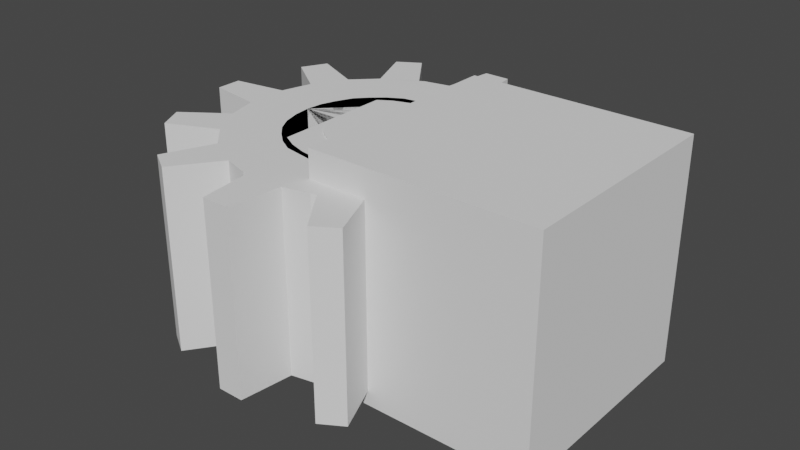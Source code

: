 # Source: gear_for_n20_motor.blend  (saved by Blender 2.81.16; exported with 4.5.12 LTS)
import bpy
from mathutils import Matrix  # noqa: F401  (used for matrix-valued properties, if any)

bpy.ops.wm.read_factory_settings(use_empty=True)
scene = bpy.context.scene
scene.name = 'Scene'

# ---- collections
col_collection = bpy.data.collections.new('Collection'); scene.collection.children.link(col_collection)

# ---- world
world_world = bpy.data.worlds.new('World'); scene.world = world_world
world_world.use_nodes = True; world_world.node_tree.nodes.clear()
_N = world_world.node_tree.nodes; _L = world_world.node_tree.links
n0 = _N.new('ShaderNodeOutputWorld'); n0.name = 'World Output'; n0.location = (300, 300)
n1 = _N.new('ShaderNodeBackground'); n1.name = 'Background'; n1.location = (10, 300)
n1.inputs[0].default_value = (0.05088, 0.05088, 0.05088, 1.0)
_L.new(n1.outputs[0], n0.inputs[0])
n0.is_active_output = True
world_world.color = (0.05088, 0.05088, 0.05088)
world_world.use_sun_shadow = False
world_world.sun_shadow_jitter_overblur = 0.0

# ---- meshes
me_motor_gear_v2 = bpy.data.meshes.new('Motor-Gear-V2')
me_motor_gear_v2.from_pydata([(69.62, 164.9, -1.894), (69.62, 164.9, -8.394), (68.86, 166.7, -1.894), (68.86, 166.7, -8.394), (59.69, 173.5, -1.894), (59.69, 173.5, -8.394), (61.23, 172.4, -1.894), (61.23, 172.4, -8.394), (64.6, 168.1, -8.394), (64.06, 168.4, -8.394), (64.06, 168.4, -1.894), (65.84, 167.8, -1.894), (65.84, 167.8, -8.394), (65.21, 167.9, -8.394), (67.08, 168.1, -1.894), (67.08, 168.1, -8.394), (66.48, 167.9, -8.394), (67.56, 168.4, -1.894), (67.56, 168.4, -8.394), (66.48, 167.9, -1.894), (64.6, 168.1, -1.894), (65.21, 167.9, -1.894), (70.69, 171.3, -1.894), (70.69, 171.3, -8.394), (70.45, 172.2, -8.394), (70.39, 172.4, -8.394), (70.39, 172.4, -1.894), (70.45, 172.2, -1.894), (62.0, 164.9, -1.894), (62.0, 164.9, -8.394), (62.82, 164.4, -8.394), (62.82, 164.4, -1.894), (63.98, 166.0, -1.894), (63.98, 166.0, -8.394), (64.94, 165.7, -8.394), (65.11, 165.7, -8.394), (65.11, 165.7, -1.894), (64.94, 165.7, -1.894), (62.0, 176.2, -1.894), (62.0, 176.2, -8.394), (62.76, 174.4, -1.894), (62.76, 174.4, -8.394), (71.93, 167.6, -1.894), (71.93, 167.6, -8.394), (70.39, 168.7, -1.894), (70.39, 168.7, -8.394), (71.46, 166.7, -1.894), (71.46, 166.7, -8.394), (61.93, 173.6, -1.894), (61.93, 173.6, -8.394), (60.16, 174.4, -1.894), (60.16, 174.4, -8.394), (69.58, 167.4, -8.394), (69.69, 167.5, -8.394), (69.69, 167.5, -1.894), (69.58, 167.4, -1.894), (63.98, 175.1, -1.894), (63.98, 175.1, -8.394), (62.82, 176.7, -1.894), (62.82, 176.7, -8.394), (62.76, 166.7, -1.894), (62.76, 166.7, -8.394), (65.34, 163.8, -1.894), (65.34, 163.8, -8.394), (66.28, 163.8, -8.394), (66.28, 163.8, -1.894), (61.93, 167.5, -1.894), (61.93, 167.5, -8.394), (62.62, 166.8, -8.394), (62.62, 166.8, -1.894), (60.95, 171.4, -8.394), (60.93, 171.3, -8.394), (60.93, 171.3, -1.894), (60.95, 171.4, -1.894), (68.8, 164.4, -1.894), (68.8, 164.4, -8.394), (67.64, 166.0, -1.894), (67.64, 166.0, -8.394), (66.28, 177.3, -1.894), (66.28, 177.3, -8.394), (65.34, 177.3, -8.394), (65.34, 177.3, -1.894), (72.61, 171.0, -1.894), (72.61, 171.0, -8.394), (59.69, 167.6, -1.894), (59.69, 167.6, -8.394), (60.16, 166.7, -8.394), (60.16, 166.7, -1.894), (65.11, 175.4, -1.894), (65.11, 175.4, -8.394), (64.14, 175.2, -8.394), (64.14, 175.2, -1.894), (69.69, 173.6, -1.894), (69.69, 173.6, -8.394), (69.0, 174.3, -8.394), (68.86, 174.4, -8.394), (68.86, 174.4, -1.894), (69.0, 174.3, -1.894), (71.93, 173.5, -1.894), (71.93, 173.5, -8.394), (61.23, 168.7, -1.894), (61.23, 168.7, -8.394), (61.17, 168.9, -1.894), (60.93, 169.8, -1.894), (66.52, 165.7, -1.894), (67.48, 165.9, -1.894), (64.06, 172.7, -1.894), (59.01, 170.1, -1.894), (64.54, 173.0, -1.894), (59.01, 171.0, -1.894), (67.56, 172.7, -1.894), (70.67, 169.7, -1.894), (70.69, 169.8, -1.894), (72.61, 170.1, -1.894), (67.02, 173.0, -1.894), (66.42, 173.2, -1.894), (65.78, 173.3, -1.894), (65.14, 173.2, -1.894), (69.62, 176.2, -1.894), (67.64, 175.1, -1.894), (66.69, 175.4, -1.894), (66.52, 175.4, -1.894), (62.04, 173.7, -1.894), (68.8, 176.7, -1.894), (71.46, 174.4, -1.894), (60.93, 169.8, -8.394), (61.17, 168.9, -8.394), (66.52, 165.7, -8.394), (71.46, 174.4, -8.394), (59.01, 170.1, -8.394), (69.62, 176.2, -8.394), (67.64, 175.1, -8.394), (66.69, 175.4, -8.394), (66.52, 175.4, -8.394), (64.06, 172.7, -8.394), (59.01, 171.0, -8.394), (62.04, 173.7, -8.394), (67.48, 165.9, -8.394), (67.56, 172.7, -8.394), (64.54, 173.0, -8.394), (65.14, 173.2, -8.394), (65.78, 173.3, -8.394), (66.42, 173.2, -8.394), (67.02, 173.0, -8.394), (70.67, 169.7, -8.394), (70.69, 169.8, -8.394), (72.61, 170.1, -8.394), (68.8, 176.7, -8.394), (65.82, 173.6, -8.394), (65.82, 173.6, -1.894), (66.41, 173.5, -8.394), (66.41, 173.5, -1.894), (66.97, 173.4, -8.394), (66.97, 173.4, -1.894), (67.49, 173.1, -8.394), (67.49, 173.1, -1.894), (67.94, 172.7, -8.394), (67.94, 172.7, -1.894), (68.32, 172.3, -8.394), (68.32, 172.3, -1.894), (68.6, 171.7, -8.394), (68.6, 171.7, -1.894), (68.77, 171.2, -8.394), (68.77, 171.2, -1.894), (68.82, 170.6, -8.394), (68.82, 170.6, -1.894), (68.77, 170.0, -8.394), (68.77, 170.0, -1.894), (68.6, 169.4, -8.394), (68.6, 169.4, -1.894), (68.32, 168.9, -8.394), (68.32, 168.9, -1.894), (67.94, 168.5, -8.394), (67.94, 168.5, -1.894), (67.49, 168.1, -8.394), (67.49, 168.1, -1.894), (66.97, 167.8, -8.394), (66.97, 167.8, -1.894), (66.41, 167.7, -8.394), (66.41, 167.7, -1.894), (65.82, 167.6, -8.394), (65.82, 167.6, -1.894), (65.24, 167.7, -8.394), (65.24, 167.7, -1.894), (64.68, 167.8, -8.394), (64.68, 167.8, -1.894), (64.16, 168.1, -8.394), (64.16, 168.1, -1.894), (63.7, 168.5, -8.394), (63.7, 168.5, -1.894), (63.33, 168.9, -8.394), (63.33, 168.9, -1.894), (63.05, 169.4, -8.394), (63.05, 169.4, -1.894), (62.88, 170.0, -8.394), (62.88, 170.0, -1.894), (62.82, 170.6, -8.394), (62.82, 170.6, -1.894), (62.88, 171.2, -8.394), (62.88, 171.2, -1.894), (63.05, 171.7, -8.394), (63.05, 171.7, -1.894), (63.33, 172.3, -8.394), (63.33, 172.3, -1.894), (63.7, 172.7, -8.394), (63.7, 172.7, -1.894), (64.16, 173.1, -8.394), (64.16, 173.1, -1.894), (64.68, 173.4, -8.394), (64.68, 173.4, -1.894), (65.24, 173.5, -8.394), (65.24, 173.5, -1.894)], [], [(0, 1, 2), (1, 3, 2), (4, 5, 6), (6, 5, 7), (8, 9, 10), (11, 12, 13), (14, 15, 16), (15, 17, 18), (12, 11, 19), (8, 20, 21), (20, 8, 10), (17, 15, 14), (21, 13, 8), (16, 19, 14), (21, 11, 13), (19, 16, 12), (22, 23, 24), (25, 26, 24), (22, 24, 27), (26, 27, 24), (28, 29, 30), (31, 28, 30), (32, 33, 34), (35, 36, 34), (32, 34, 37), (36, 37, 34), (38, 39, 40), (39, 41, 40), (42, 43, 44), (44, 43, 45), (46, 47, 43), (42, 46, 43), (48, 49, 50), (49, 51, 50), (2, 3, 52), (53, 54, 52), (2, 52, 55), (54, 55, 52), (56, 57, 58), (58, 57, 59), (60, 61, 28), (61, 29, 28), (62, 63, 64), (65, 62, 64), (66, 67, 68), (61, 60, 68), (66, 68, 69), (60, 69, 68), (6, 7, 70), (71, 72, 70), (6, 70, 73), (72, 73, 70), (74, 75, 1), (0, 74, 1), (76, 77, 74), (74, 77, 75), (78, 79, 80), (81, 78, 80), (82, 83, 22), (83, 23, 22), (84, 85, 86), (87, 84, 86), (36, 35, 62), (62, 35, 63), (88, 89, 90), (57, 56, 90), (88, 90, 91), (56, 91, 90), (92, 93, 94), (95, 96, 94), (92, 94, 97), (96, 97, 94), (87, 86, 66), (86, 67, 66), (58, 59, 39), (38, 58, 39), (31, 30, 32), (32, 30, 33), (54, 53, 46), (53, 47, 46), (50, 51, 5), (4, 50, 5), (26, 25, 98), (98, 25, 99), (100, 101, 84), (101, 85, 84), (84, 87, 100), (87, 66, 100), (66, 69, 100), (100, 69, 102), (69, 60, 102), (102, 60, 103), (28, 31, 60), (31, 32, 60), (32, 37, 60), (60, 37, 103), (37, 36, 103), (62, 65, 36), (65, 104, 36), (36, 104, 103), (104, 105, 103), (105, 76, 103), (74, 0, 76), (76, 0, 103), (0, 20, 103), (20, 10, 103), (10, 106, 103), (103, 106, 107), (106, 108, 107), (107, 72, 109), (107, 108, 72), (20, 0, 21), (21, 0, 11), (0, 2, 11), (11, 2, 19), (2, 55, 19), (19, 55, 14), (55, 54, 14), (14, 54, 17), (54, 46, 17), (17, 46, 110), (46, 44, 110), (44, 111, 110), (111, 112, 110), (112, 113, 110), (113, 22, 110), (110, 22, 114), (22, 27, 114), (114, 27, 115), (27, 26, 115), (26, 98, 115), (98, 92, 115), (115, 92, 116), (92, 97, 116), (116, 97, 117), (97, 96, 117), (96, 118, 117), (118, 119, 117), (117, 119, 108), (119, 120, 108), (108, 120, 72), (120, 121, 72), (72, 121, 73), (121, 88, 73), (73, 88, 6), (88, 91, 6), (6, 48, 4), (48, 50, 4), (48, 6, 122), (122, 6, 40), (6, 91, 40), (40, 56, 38), (56, 58, 38), (88, 121, 81), (81, 121, 78), (119, 118, 123), (92, 98, 124), (22, 113, 82), (56, 40, 91), (44, 46, 42), (103, 125, 126), (101, 100, 126), (103, 126, 102), (100, 102, 126), (65, 64, 104), (64, 127, 104), (98, 99, 128), (124, 98, 128), (107, 129, 103), (103, 129, 125), (81, 80, 88), (80, 89, 88), (124, 128, 92), (92, 128, 93), (96, 95, 118), (95, 130, 118), (119, 131, 132), (133, 121, 132), (119, 132, 120), (121, 120, 132), (134, 106, 9), (9, 106, 10), (121, 133, 78), (133, 79, 78), (86, 85, 67), (85, 101, 67), (101, 126, 67), (67, 126, 68), (126, 125, 68), (68, 125, 61), (129, 135, 125), (135, 71, 125), (71, 70, 125), (125, 70, 61), (70, 7, 61), (5, 51, 7), (51, 49, 7), (7, 49, 61), (49, 136, 61), (136, 41, 61), (39, 59, 41), (41, 59, 61), (59, 57, 61), (57, 90, 61), (90, 134, 61), (134, 9, 61), (9, 8, 61), (61, 8, 29), (8, 13, 29), (29, 13, 30), (13, 33, 30), (33, 13, 34), (34, 13, 35), (13, 12, 35), (35, 12, 63), (12, 16, 63), (63, 16, 64), (16, 127, 64), (127, 16, 137), (137, 16, 77), (16, 15, 77), (77, 15, 75), (15, 18, 75), (75, 18, 1), (18, 3, 1), (3, 18, 52), (52, 18, 53), (18, 138, 53), (53, 138, 47), (134, 90, 139), (139, 90, 140), (90, 89, 140), (140, 89, 141), (89, 80, 141), (141, 80, 142), (80, 79, 142), (142, 133, 143), (133, 132, 143), (143, 132, 138), (132, 131, 138), (138, 45, 47), (45, 43, 47), (45, 138, 144), (144, 138, 145), (138, 131, 145), (145, 23, 146), (23, 83, 146), (23, 145, 24), (24, 145, 25), (145, 131, 25), (25, 93, 99), (93, 128, 99), (93, 25, 94), (94, 25, 95), (25, 131, 95), (95, 131, 130), (131, 147, 130), (133, 142, 79), (40, 41, 136), (49, 48, 136), (40, 136, 122), (48, 122, 136), (104, 127, 137), (77, 76, 137), (104, 137, 105), (76, 105, 137), (112, 145, 113), (113, 145, 146), (109, 135, 129), (107, 109, 129), (72, 71, 109), (71, 135, 109), (143, 138, 110), (116, 141, 142), (108, 139, 140), (108, 106, 134), (141, 116, 117), (143, 114, 115), (114, 143, 110), (134, 139, 108), (115, 142, 143), (140, 117, 108), (115, 116, 142), (117, 140, 141), (118, 130, 147), (123, 118, 147), (44, 45, 144), (145, 112, 144), (44, 144, 111), (112, 111, 144), (123, 147, 119), (119, 147, 131), (18, 17, 138), (17, 110, 138), (113, 146, 83), (82, 113, 83), (148, 149, 151, 150), (150, 151, 153, 152), (152, 153, 155, 154), (154, 155, 157, 156), (156, 157, 159, 158), (158, 159, 161, 160), (160, 161, 163, 162), (162, 163, 165, 164), (164, 165, 167, 166), (166, 167, 169, 168), (168, 169, 171, 170), (170, 171, 173, 172), (172, 173, 175, 174), (174, 175, 177, 176), (176, 177, 179, 178), (178, 179, 181, 180), (180, 181, 183, 182), (182, 183, 185, 184), (184, 185, 187, 186), (186, 187, 189, 188), (188, 189, 191, 190), (190, 191, 193, 192), (192, 193, 195, 194), (194, 195, 197, 196), (196, 197, 199, 198), (198, 199, 201, 200), (200, 201, 203, 202), (202, 203, 205, 204), (204, 205, 207, 206), (206, 207, 209, 208), (151, 149, 211, 209, 207, 205, 203, 201, 199, 197, 195, 193, 191, 189, 187, 185, 183, 181, 179, 177, 175, 173, 171, 169, 167, 165, 163, 161, 159, 157, 155, 153), (208, 209, 211, 210), (210, 211, 149, 148), (148, 150, 152, 154, 156, 158, 160, 162, 164, 166, 168, 170, 172, 174, 176, 178, 180, 182, 184, 186, 188, 190, 192, 194, 196, 198, 200, 202, 204, 206, 208, 210)])
_uv = me_motor_gear_v2.uv_layers.new(name='UVMap')
_uv.uv.foreach_set('vector', [0.0, 0.0, 0.0, 0.0, 0.0, 0.0, 0.0, 0.0, 0.0, 0.0, 0.0, 0.0, 0.0, 0.0, 0.0, 0.0, 0.0, 0.0, 0.0, 0.0, 0.0, 0.0, 0.0, 0.0, 0.0, 0.0, 0.0, 0.0, 0.0, 0.0, 0.0, 0.0, 0.0, 0.0, 0.0, 0.0, 0.0, 0.0, 0.0, 0.0, 0.0, 0.0, 0.0, 0.0, 0.0, 0.0, 0.0, 0.0, 0.0, 0.0, 0.0, 0.0, 0.0, 0.0, 0.0, 0.0, 0.0, 0.0, 0.0, 0.0, 0.0, 0.0, 0.0, 0.0, 0.0, 0.0, 0.0, 0.0, 0.0, 0.0, 0.0, 0.0, 0.0, 0.0, 0.0, 0.0, 0.0, 0.0, 0.0, 0.0, 0.0, 0.0, 0.0, 0.0, 0.0, 0.0, 0.0, 0.0, 0.0, 0.0, 0.0, 0.0, 0.0, 0.0, 0.0, 0.0, 0.0, 0.0, 0.0, 0.0, 0.0, 0.0, 0.0, 0.0, 0.0, 0.0, 0.0, 0.0, 0.0, 0.0, 0.0, 0.0, 0.0, 0.0, 0.0, 0.0, 0.0, 0.0, 0.0, 0.0, 0.0, 0.0, 0.0, 0.0, 0.0, 0.0, 0.0, 0.0, 0.0, 0.0, 0.0, 0.0, 0.0, 0.0, 0.0, 0.0, 0.0, 0.0, 0.0, 0.0, 0.0, 0.0, 0.0, 0.0, 0.0, 0.0, 0.0, 0.0, 0.0, 0.0, 0.0, 0.0, 0.0, 0.0, 0.0, 0.0, 0.0, 0.0, 0.0, 0.0, 0.0, 0.0, 0.0, 0.0, 0.0, 0.0, 0.0, 0.0, 0.0, 0.0, 0.0, 0.0, 0.0, 0.0, 0.0, 0.0, 0.0, 0.0, 0.0, 0.0, 0.0, 0.0, 0.0, 0.0, 0.0, 0.0, 0.0, 0.0, 0.0, 0.0, 0.0, 0.0, 0.0, 0.0, 0.0, 0.0, 0.0, 0.0, 0.0, 0.0, 0.0, 0.0, 0.0, 0.0, 0.0, 0.0, 0.0, 0.0, 0.0, 0.0, 0.0, 0.0, 0.0, 0.0, 0.0, 0.0, 0.0, 0.0, 0.0, 0.0, 0.0, 0.0, 0.0, 0.0, 0.0, 0.0, 0.0, 0.0, 0.0, 0.0, 0.0, 0.0, 0.0, 0.0, 0.0, 0.0, 0.0, 0.0, 0.0, 0.0, 0.0, 0.0, 0.0, 0.0, 0.0, 0.0, 0.0, 0.0, 0.0, 0.0, 0.0, 0.0, 0.0, 0.0, 0.0, 0.0, 0.0, 0.0, 0.0, 0.0, 0.0, 0.0, 0.0, 0.0, 0.0, 0.0, 0.0, 0.0, 0.0, 0.0, 0.0, 0.0, 0.0, 0.0, 0.0, 0.0, 0.0, 0.0, 0.0, 0.0, 0.0, 0.0, 0.0, 0.0, 0.0, 0.0, 0.0, 0.0, 0.0, 0.0, 0.0, 0.0, 0.0, 0.0, 0.0, 0.0, 0.0, 0.0, 0.0, 0.0, 0.0, 0.0, 0.0, 0.0, 0.0, 0.0, 0.0, 0.0, 0.0, 0.0, 0.0, 0.0, 0.0, 0.0, 0.0, 0.0, 0.0, 0.0, 0.0, 0.0, 0.0, 0.0, 0.0, 0.0, 0.0, 0.0, 0.0, 0.0, 0.0, 0.0, 0.0, 0.0, 0.0, 0.0, 0.0, 0.0, 0.0, 0.0, 0.0, 0.0, 0.0, 0.0, 0.0, 0.0, 0.0, 0.0, 0.0, 0.0, 0.0, 0.0, 0.0, 0.0, 0.0, 0.0, 0.0, 0.0, 0.0, 0.0, 0.0, 0.0, 0.0, 0.0, 0.0, 0.0, 0.0, 0.0, 0.0, 0.0, 0.0, 0.0, 0.0, 0.0, 0.0, 0.0, 0.0, 0.0, 0.0, 0.0, 0.0, 0.0, 0.0, 0.0, 0.0, 0.0, 0.0, 0.0, 0.0, 0.0, 0.0, 0.0, 0.0, 0.0, 0.0, 0.0, 0.0, 0.0, 0.0, 0.0, 0.0, 0.0, 0.0, 0.0, 0.0, 0.0, 0.0, 0.0, 0.0, 0.0, 0.0, 0.0, 0.0, 0.0, 0.0, 0.0, 0.0, 0.0, 0.0, 0.0, 0.0, 0.0, 0.0, 0.0, 0.0, 0.0, 0.0, 0.0, 0.0, 0.0, 0.0, 0.0, 0.0, 0.0, 0.0, 0.0, 0.0, 0.0, 0.0, 0.0, 0.0, 0.0, 0.0, 0.0, 0.0, 0.0, 0.0, 0.0, 0.0, 0.0, 0.0, 0.0, 0.0, 0.0, 0.0, 0.0, 0.0, 0.0, 0.0, 0.0, 0.0, 0.0, 0.0, 0.0, 0.0, 0.0, 0.0, 0.0, 0.0, 0.0, 0.0, 0.0, 0.0, 0.0, 0.0, 0.0, 0.0, 0.0, 0.0, 0.0, 0.0, 0.0, 0.0, 0.0, 0.0, 0.0, 0.0, 0.0, 0.0, 0.0, 0.0, 0.0, 0.0, 0.0, 0.0, 0.0, 0.0, 0.0, 0.0, 0.0, 0.0, 0.0, 0.0, 0.0, 0.0, 0.0, 0.0, 0.0, 0.0, 0.0, 0.0, 0.0, 0.0, 0.0, 0.0, 0.0, 0.0, 0.0, 0.0, 0.0, 0.0, 0.0, 0.0, 0.0, 0.0, 0.0, 0.0, 0.0, 0.0, 0.0, 0.0, 0.0, 0.0, 0.0, 0.0, 0.0, 0.0, 0.0, 0.0, 0.0, 0.0, 0.0, 0.0, 0.0, 0.0, 0.0, 0.0, 0.0, 0.0, 0.0, 0.0, 0.0, 0.0, 0.0, 0.0, 0.0, 0.0, 0.0, 0.0, 0.0, 0.0, 0.0, 0.0, 0.0, 0.0, 0.0, 0.0, 0.0, 0.0, 0.0, 0.0, 0.0, 0.0, 0.0, 0.0, 0.0, 0.0, 0.0, 0.0, 0.0, 0.0, 0.0, 0.0, 0.0, 0.0, 0.0, 0.0, 0.0, 0.0, 0.0, 0.0, 0.0, 0.0, 0.0, 0.0, 0.0, 0.0, 0.0, 0.0, 0.0, 0.0, 0.0, 0.0, 0.0, 0.0, 0.0, 0.0, 0.0, 0.0, 0.0, 0.0, 0.0, 0.0, 0.0, 0.0, 0.0, 0.0, 0.0, 0.0, 0.0, 0.0, 0.0, 0.0, 0.0, 0.0, 0.0, 0.0, 0.0, 0.0, 0.0, 0.0, 0.0, 0.0, 0.0, 0.0, 0.0, 0.0, 0.0, 0.0, 0.0, 0.0, 0.0, 0.0, 0.0, 0.0, 0.0, 0.0, 0.0, 0.0, 0.0, 0.0, 0.0, 0.0, 0.0, 0.0, 0.0, 0.0, 0.0, 0.0, 0.0, 0.0, 0.0, 0.0, 0.0, 0.0, 0.0, 0.0, 0.0, 0.0, 0.0, 0.0, 0.0, 0.0, 0.0, 0.0, 0.0, 0.0, 0.0, 0.0, 0.0, 0.0, 0.0, 0.0, 0.0, 0.0, 0.0, 0.0, 0.0, 0.0, 0.0, 0.0, 0.0, 0.0, 0.0, 0.0, 0.0, 0.0, 0.0, 0.0, 0.0, 0.0, 0.0, 0.0, 0.0, 0.0, 0.0, 0.0, 0.0, 0.0, 0.0, 0.0, 0.0, 0.0, 0.0, 0.0, 0.0, 0.0, 0.0, 0.0, 0.0, 0.0, 0.0, 0.0, 0.0, 0.0, 0.0, 0.0, 0.0, 0.0, 0.0, 0.0, 0.0, 0.0, 0.0, 0.0, 0.0, 0.0, 0.0, 0.0, 0.0, 0.0, 0.0, 0.0, 0.0, 0.0, 0.0, 0.0, 0.0, 0.0, 0.0, 0.0, 0.0, 0.0, 0.0, 0.0, 0.0, 0.0, 0.0, 0.0, 0.0, 0.0, 0.0, 0.0, 0.0, 0.0, 0.0, 0.0, 0.0, 0.0, 0.0, 0.0, 0.0, 0.0, 0.0, 0.0, 0.0, 0.0, 0.0, 0.0, 0.0, 0.0, 0.0, 0.0, 0.0, 0.0, 0.0, 0.0, 0.0, 0.0, 0.0, 0.0, 0.0, 0.0, 0.0, 0.0, 0.0, 0.0, 0.0, 0.0, 0.0, 0.0, 0.0, 0.0, 0.0, 0.0, 0.0, 0.0, 0.0, 0.0, 0.0, 0.0, 0.0, 0.0, 0.0, 0.0, 0.0, 0.0, 0.0, 0.0, 0.0, 0.0, 0.0, 0.0, 0.0, 0.0, 0.0, 0.0, 0.0, 0.0, 0.0, 0.0, 0.0, 0.0, 0.0, 0.0, 0.0, 0.0, 0.0, 0.0, 0.0, 0.0, 0.0, 0.0, 0.0, 0.0, 0.0, 0.0, 0.0, 0.0, 0.0, 0.0, 0.0, 0.0, 0.0, 0.0, 0.0, 0.0, 0.0, 0.0, 0.0, 0.0, 0.0, 0.0, 0.0, 0.0, 0.0, 0.0, 0.0, 0.0, 0.0, 0.0, 0.0, 0.0, 0.0, 0.0, 0.0, 0.0, 0.0, 0.0, 0.0, 0.0, 0.0, 0.0, 0.0, 0.0, 0.0, 0.0, 0.0, 0.0, 0.0, 0.0, 0.0, 0.0, 0.0, 0.0, 0.0, 0.0, 0.0, 0.0, 0.0, 0.0, 0.0, 0.0, 0.0, 0.0, 0.0, 0.0, 0.0, 0.0, 0.0, 0.0, 0.0, 0.0, 0.0, 0.0, 0.0, 0.0, 0.0, 0.0, 0.0, 0.0, 0.0, 0.0, 0.0, 0.0, 0.0, 0.0, 0.0, 0.0, 0.0, 0.0, 0.0, 0.0, 0.0, 0.0, 0.0, 0.0, 0.0, 0.0, 0.0, 0.0, 0.0, 0.0, 0.0, 0.0, 0.0, 0.0, 0.0, 0.0, 0.0, 0.0, 0.0, 0.0, 0.0, 0.0, 0.0, 0.0, 0.0, 0.0, 0.0, 0.0, 0.0, 0.0, 0.0, 0.0, 0.0, 0.0, 0.0, 0.0, 0.0, 0.0, 0.0, 0.0, 0.0, 0.0, 0.0, 0.0, 0.0, 0.0, 0.0, 0.0, 0.0, 0.0, 0.0, 0.0, 0.0, 0.0, 0.0, 0.0, 0.0, 0.0, 0.0, 0.0, 0.0, 0.0, 0.0, 0.0, 0.0, 0.0, 0.0, 0.0, 0.0, 0.0, 0.0, 0.0, 0.0, 0.0, 0.0, 0.0, 0.0, 0.0, 0.0, 0.0, 0.0, 0.0, 0.0, 0.0, 0.0, 0.0, 0.0, 0.0, 0.0, 0.0, 0.0, 0.0, 0.0, 0.0, 0.0, 0.0, 0.0, 0.0, 0.0, 0.0, 0.0, 0.0, 0.0, 0.0, 0.0, 0.0, 0.0, 0.0, 0.0, 0.0, 0.0, 0.0, 0.0, 0.0, 0.0, 0.0, 0.0, 0.0, 0.0, 0.0, 0.0, 0.0, 0.0, 0.0, 0.0, 0.0, 0.0, 0.0, 0.0, 0.0, 0.0, 0.0, 0.0, 0.0, 0.0, 0.0, 0.0, 0.0, 0.0, 0.0, 0.0, 0.0, 0.0, 0.0, 0.0, 0.0, 0.0, 0.0, 0.0, 0.0, 0.0, 0.0, 0.0, 0.0, 0.0, 0.0, 0.0, 0.0, 0.0, 0.0, 0.0, 0.0, 0.0, 0.0, 0.0, 0.0, 0.0, 0.0, 0.0, 0.0, 0.0, 0.0, 0.0, 0.0, 0.0, 0.0, 0.0, 0.0, 0.0, 0.0, 0.0, 0.0, 0.0, 0.0, 0.0, 0.0, 0.0, 0.0, 0.0, 0.0, 0.0, 0.0, 0.0, 0.0, 0.0, 0.0, 0.0, 0.0, 0.0, 0.0, 0.0, 0.0, 0.0, 0.0, 0.0, 0.0, 0.0, 0.0, 0.0, 0.0, 0.0, 0.0, 0.0, 0.0, 0.0, 0.0, 0.0, 0.0, 0.0, 0.0, 0.0, 0.0, 0.0, 0.0, 0.0, 0.0, 0.0, 0.0, 0.0, 0.0, 0.0, 0.0, 0.0, 0.0, 0.0, 0.0, 0.0, 0.0, 0.0, 0.0, 0.0, 0.0, 0.0, 0.0, 0.0, 0.0, 0.0, 0.0, 0.0, 0.0, 0.0, 0.0, 0.0, 0.0, 0.0, 0.0, 0.0, 0.0, 0.0, 0.0, 0.0, 0.0, 0.0, 0.0, 0.0, 0.0, 0.0, 0.0, 0.0, 0.0, 0.0, 0.0, 0.0, 0.0, 0.0, 0.0, 0.0, 0.0, 0.0, 0.0, 0.0, 0.0, 0.0, 0.0, 0.0, 0.0, 0.0, 0.0, 0.0, 0.0, 0.0, 0.0, 0.0, 0.0, 0.0, 0.0, 0.0, 0.0, 0.0, 0.0, 0.0, 0.0, 0.0, 0.0, 0.0, 0.0, 0.0, 0.0, 0.0, 0.0, 0.0, 0.0, 0.0, 0.0, 0.0, 0.0, 0.0, 0.0, 0.0, 0.0, 0.0, 0.0, 0.0, 0.0, 0.0, 0.0, 0.0, 0.0, 0.0, 0.0, 0.0, 0.0, 0.0, 0.0, 0.0, 0.0, 0.0, 0.0, 0.0, 0.0, 0.0, 0.0, 0.0, 0.0, 0.0, 0.0, 0.0, 0.0, 0.0, 0.0, 0.0, 0.0, 0.0, 0.0, 0.0, 0.0, 0.0, 0.0, 0.0, 0.0, 0.0, 0.0, 0.0, 0.0, 0.0, 0.0, 0.0, 0.0, 0.0, 0.0, 0.0, 0.0, 0.0, 0.0, 0.0, 0.0, 0.0, 0.0, 0.0, 0.0, 0.0, 0.0, 0.0, 0.0, 0.0, 0.0, 0.0, 0.0, 0.0, 0.0, 0.0, 0.0, 0.0, 0.0, 0.0, 0.0, 0.0, 0.0, 0.0, 0.0, 0.0, 0.0, 0.0, 0.0, 0.0, 0.0, 0.0, 0.0, 0.0, 0.0, 0.0, 0.0, 0.0, 0.0, 0.0, 0.0, 0.0, 0.0, 0.0, 0.0, 0.0, 0.0, 0.0, 0.0, 0.0, 0.0, 0.0, 0.0, 0.0, 0.0, 0.0, 0.0, 0.0, 0.0, 0.0, 0.0, 0.0, 0.0, 0.0, 0.0, 0.0, 0.0, 0.0, 0.0, 0.0, 0.0, 0.0, 0.0, 0.0, 0.0, 0.0, 0.0, 0.0, 0.0, 0.0, 0.0, 0.0, 0.0, 0.0, 0.0, 0.0, 0.0, 0.0, 0.0, 0.0, 0.0, 0.0, 0.0, 0.0, 0.0, 0.0, 0.0, 0.0, 0.0, 0.0, 0.0, 0.0, 0.0, 0.0, 0.0, 0.0, 0.0, 0.0, 0.0, 0.0, 0.0, 0.0, 0.0, 0.0, 0.0, 0.0, 0.0, 0.0, 0.0, 0.0, 0.0, 0.0, 0.0, 0.0, 0.0, 0.0, 0.0, 0.0, 0.0, 0.0, 0.0, 0.0, 0.0, 0.0, 0.0, 0.0, 0.0, 0.0, 0.0, 0.0, 0.0, 0.0, 0.0, 0.0, 0.0, 0.0, 0.0, 0.0, 0.0, 0.0, 0.0, 0.0, 0.0, 0.0, 0.0, 0.0, 0.0, 0.0, 0.0, 0.0, 0.0, 0.0, 0.0, 0.0, 0.0, 0.0, 0.0, 0.0, 0.0, 0.0, 0.0, 0.0, 0.0, 0.0, 0.0, 0.0, 0.0, 0.0, 0.0, 0.0, 0.0, 0.0, 0.0, 0.0, 0.0, 0.0, 0.0, 0.0, 0.0, 0.0, 0.0, 0.0, 0.0, 0.0, 0.0, 0.0, 0.0, 0.0, 0.0, 0.0, 0.0, 0.0, 0.0, 0.0, 0.0, 0.0, 0.0, 0.0, 0.0, 0.0, 0.0, 0.0, 0.0, 0.0, 0.0, 0.0, 0.0, 0.0, 0.0, 0.0, 0.0, 0.0, 0.0, 0.0, 0.0, 0.0, 0.0, 0.0, 0.0, 0.0, 0.0, 0.0, 0.0, 0.0, 0.0, 0.0, 0.0, 0.0, 0.0, 0.0, 0.0, 0.0, 0.0, 0.0, 0.0, 0.0, 0.0, 0.0, 0.0, 0.0, 0.0, 0.0, 0.0, 0.0, 0.0, 0.0, 0.0, 0.0, 0.0, 0.0, 0.0, 0.0, 0.0, 0.0, 0.0, 0.0, 0.0, 0.0, 0.0, 0.0, 0.0, 0.0, 0.0, 0.0, 0.0, 0.0, 0.0, 0.0, 0.0, 0.0, 0.0, 0.0, 0.0, 0.0, 0.0, 0.0, 0.0, 0.0, 0.0, 0.0, 0.0, 0.0, 0.0, 0.0, 0.0, 0.0, 0.0, 0.0, 0.0, 0.0, 0.0, 0.0, 0.0, 0.0, 0.0, 0.0, 0.0, 0.0, 0.0, 0.0, 0.0, 0.0, 0.0, 0.0, 0.0, 0.0, 0.0, 0.0, 0.0, 0.0, 0.0, 0.0, 0.0, 0.0, 0.0, 0.0, 0.0, 0.0, 0.0, 0.0, 0.0, 0.0, 0.0, 0.0, 0.0, 0.0, 0.0, 0.0, 0.0, 0.0, 0.0, 0.0, 0.0, 0.0, 0.0, 0.0, 0.0, 0.0, 0.0, 0.0, 0.0, 0.0, 0.0, 0.0, 0.0, 0.0, 0.0, 0.0, 0.0, 0.0, 0.0, 0.0, 0.0, 0.0, 0.0, 0.0, 0.0, 0.0, 0.0, 0.0, 0.0, 0.0, 0.0, 0.0, 0.0, 0.0, 0.0, 0.0, 0.0, 0.0, 0.0, 0.0, 0.0, 0.0, 0.0, 0.0, 0.0, 0.0, 0.0, 0.0, 0.0, 0.0, 0.0, 0.0, 0.0, 0.0, 0.0, 0.0, 0.0, 0.0, 0.0, 0.0, 0.0, 0.0, 0.0, 0.0, 0.0, 0.0, 0.0, 0.0, 0.0, 0.0, 0.0, 0.0, 0.0, 0.0, 0.0, 0.0, 0.0, 0.0, 0.0, 0.0, 0.0, 0.0, 0.0, 0.0, 0.0, 0.0, 0.0, 0.0, 0.0, 0.0, 0.0, 0.0, 0.0, 0.0, 0.0, 0.0, 0.0, 0.0, 0.0, 0.0, 0.0, 0.0, 0.0, 0.0, 0.0, 0.0, 0.0, 0.0, 0.0, 0.0, 0.0, 0.0, 0.0, 0.0, 0.0, 0.0, 0.0, 0.0, 0.0, 0.0, 0.0, 0.0, 0.0, 0.0, 0.0, 0.0, 0.0, 0.0, 1.0, 0.5, 1.0, 1.0, 0.9688, 1.0, 0.9688, 0.5, 0.9688, 0.5, 0.9688, 1.0, 0.9375, 1.0, 0.9375, 0.5, 0.9375, 0.5, 0.9375, 1.0, 0.9062, 1.0, 0.9062, 0.5, 0.9062, 0.5, 0.9062, 1.0, 0.875, 1.0, 0.875, 0.5, 0.875, 0.5, 0.875, 1.0, 0.8438, 1.0, 0.8438, 0.5, 0.8438, 0.5, 0.8438, 1.0, 0.8125, 1.0, 0.8125, 0.5, 0.8125, 0.5, 0.8125, 1.0, 0.7812, 1.0, 0.7812, 0.5, 0.7812, 0.5, 0.7812, 1.0, 0.75, 1.0, 0.75, 0.5, 0.75, 0.5, 0.75, 1.0, 0.7188, 1.0, 0.7188, 0.5, 0.7188, 0.5, 0.7188, 1.0, 0.6875, 1.0, 0.6875, 0.5, 0.6875, 0.5, 0.6875, 1.0, 0.6562, 1.0, 0.6562, 0.5, 0.6562, 0.5, 0.6562, 1.0, 0.625, 1.0, 0.625, 0.5, 0.625, 0.5, 0.625, 1.0, 0.5938, 1.0, 0.5938, 0.5, 0.5938, 0.5, 0.5938, 1.0, 0.5625, 1.0, 0.5625, 0.5, 0.5625, 0.5, 0.5625, 1.0, 0.5312, 1.0, 0.5312, 0.5, 0.5312, 0.5, 0.5312, 1.0, 0.5, 1.0, 0.5, 0.5, 0.5, 0.5, 0.5, 1.0, 0.4688, 1.0, 0.4688, 0.5, 0.4688, 0.5, 0.4688, 1.0, 0.4375, 1.0, 0.4375, 0.5, 0.4375, 0.5, 0.4375, 1.0, 0.4062, 1.0, 0.4062, 0.5, 0.4062, 0.5, 0.4062, 1.0, 0.375, 1.0, 0.375, 0.5, 0.375, 0.5, 0.375, 1.0, 0.3438, 1.0, 0.3438, 0.5, 0.3438, 0.5, 0.3438, 1.0, 0.3125, 1.0, 0.3125, 0.5, 0.3125, 0.5, 0.3125, 1.0, 0.2812, 1.0, 0.2812, 0.5, 0.2812, 0.5, 0.2812, 1.0, 0.25, 1.0, 0.25, 0.5, 0.25, 0.5, 0.25, 1.0, 0.2188, 1.0, 0.2188, 0.5, 0.2188, 0.5, 0.2188, 1.0, 0.1875, 1.0, 0.1875, 0.5, 0.1875, 0.5, 0.1875, 1.0, 0.1562, 1.0, 0.1562, 0.5, 0.1562, 0.5, 0.1562, 1.0, 0.125, 1.0, 0.125, 0.5, 0.125, 0.5, 0.125, 1.0, 0.09375, 1.0, 0.09375, 0.5, 0.09375, 0.5, 0.09375, 1.0, 0.0625, 1.0, 0.0625, 0.5, 0.2968, 0.4854, 0.25, 0.49, 0.2032, 0.4854, 0.1582, 0.4717, 0.1167, 0.4496, 0.08029, 0.4197, 0.05045, 0.3833, 0.02827, 0.3418, 0.01461, 0.2968, 0.01, 0.25, 0.01461, 0.2032, 0.02827, 0.1582, 0.05045, 0.1167, 0.08029, 0.08029, 0.1167, 0.05045, 0.1582, 0.02827, 0.2032, 0.01461, 0.25, 0.01, 0.2968, 0.01461, 0.3418, 0.02827, 0.3833, 0.05045, 0.4197, 0.08029, 0.4496, 0.1167, 0.4717, 0.1582, 0.4854, 0.2032, 0.49, 0.25, 0.4854, 0.2968, 0.4717, 0.3418, 0.4496, 0.3833, 0.4197, 0.4197, 0.3833, 0.4496, 0.3418, 0.4717, 0.0625, 0.5, 0.0625, 1.0, 0.03125, 1.0, 0.03125, 0.5, 0.03125, 0.5, 0.03125, 1.0, 0.0, 1.0, 0.0, 0.5, 0.75, 0.49, 0.7968, 0.4854, 0.8418, 0.4717, 0.8833, 0.4496, 0.9197, 0.4197, 0.9496, 0.3833, 0.9717, 0.3418, 0.9854, 0.2968, 0.99, 0.25, 0.9854, 0.2032, 0.9717, 0.1582, 0.9496, 0.1167, 0.9197, 0.08029, 0.8833, 0.05045, 0.8418, 0.02827, 0.7968, 0.01461, 0.75, 0.01, 0.7032, 0.01461, 0.6582, 0.02827, 0.6167, 0.05045, 0.5803, 0.08029, 0.5504, 0.1167, 0.5283, 0.1582, 0.5146, 0.2032, 0.51, 0.25, 0.5146, 0.2968, 0.5283, 0.3418, 0.5504, 0.3833, 0.5803, 0.4197, 0.6167, 0.4496, 0.6582, 0.4717, 0.7032, 0.4854])
me_motor_gear_v2.use_remesh_fix_poles = True
me_motor_gear_v2.use_remesh_preserve_attributes = False
me_motor_gear_v2.use_mirror_vertex_groups = False
me_motor_gear_v2.update()
me_cylinder_001 = bpy.data.meshes.new('Cylinder.001')
me_cylinder_001.from_pydata([(0.0, 1.0, -1.0), (0.0, 1.0, 1.0), (0.1951, 0.9808, -1.0), (0.1951, 0.9808, 1.0), (0.3827, 0.9239, -1.0), (0.3827, 0.9239, 1.0), (0.5556, 0.8315, -1.0), (0.5556, 0.8315, 1.0), (0.7071, 0.7071, -1.0), (0.7071, 0.7071, 1.0), (0.8315, 0.5556, -1.0), (0.8315, 0.5556, 1.0), (0.9239, 0.3827, -1.0), (0.9239, 0.3827, 1.0), (0.9808, 0.1951, -1.0), (0.9808, 0.1951, 1.0), (1.0, 7.55e-08, -1.0), (1.0, 7.55e-08, 1.0), (0.9808, -0.1951, -1.0), (0.9808, -0.1951, 1.0), (0.9239, -0.3827, -1.0), (0.9239, -0.3827, 1.0), (0.8315, -0.5556, -1.0), (0.8315, -0.5556, 1.0), (0.7071, -0.7071, -1.0), (0.7071, -0.7071, 1.0), (0.5556, -0.8315, -1.0), (0.5556, -0.8315, 1.0), (0.3827, -0.9239, -1.0), (0.3827, -0.9239, 1.0), (0.1951, -0.9808, -1.0), (0.1951, -0.9808, 1.0), (-3.258e-07, -1.0, -1.0), (-3.258e-07, -1.0, 1.0), (-0.1951, -0.9808, -1.0), (-0.1951, -0.9808, 1.0), (-0.3827, -0.9239, -1.0), (-0.3827, -0.9239, 1.0), (-0.5556, -0.8315, -1.0), (-0.5556, -0.8315, 1.0), (-0.7071, -0.7071, -1.0), (-0.7071, -0.7071, 1.0), (-0.8315, -0.5556, -1.0), (-0.8315, -0.5556, 1.0), (-0.9239, -0.3827, -1.0), (-0.9239, -0.3827, 1.0), (-0.9808, -0.1951, -1.0), (-0.9808, -0.1951, 1.0), (-1.0, 9.656e-07, -1.0), (-1.0, 9.656e-07, 1.0), (-0.9808, 0.1951, -1.0), (-0.9808, 0.1951, 1.0), (-0.9239, 0.3827, -1.0), (-0.9239, 0.3827, 1.0), (-0.8315, 0.5556, -1.0), (-0.8315, 0.5556, 1.0), (-0.7071, 0.7071, -1.0), (-0.7071, 0.7071, 1.0), (-0.5556, 0.8315, -1.0), (-0.5556, 0.8315, 1.0), (-0.3827, 0.9239, -1.0), (-0.3827, 0.9239, 1.0), (-0.1951, 0.9808, -1.0), (-0.1951, 0.9808, 1.0)], [], [(0, 1, 3, 2), (2, 3, 5, 4), (4, 5, 7, 6), (6, 7, 9, 8), (8, 9, 11, 10), (10, 11, 13, 12), (12, 13, 15, 14), (14, 15, 17, 16), (16, 17, 19, 18), (18, 19, 21, 20), (20, 21, 23, 22), (22, 23, 25, 24), (24, 25, 27, 26), (26, 27, 29, 28), (28, 29, 31, 30), (30, 31, 33, 32), (32, 33, 35, 34), (34, 35, 37, 36), (36, 37, 39, 38), (38, 39, 41, 40), (40, 41, 43, 42), (42, 43, 45, 44), (44, 45, 47, 46), (46, 47, 49, 48), (48, 49, 51, 50), (50, 51, 53, 52), (52, 53, 55, 54), (54, 55, 57, 56), (56, 57, 59, 58), (58, 59, 61, 60), (3, 1, 63, 61, 59, 57, 55, 53, 51, 49, 47, 45, 43, 41, 39, 37, 35, 33, 31, 29, 27, 25, 23, 21, 19, 17, 15, 13, 11, 9, 7, 5), (60, 61, 63, 62), (62, 63, 1, 0), (0, 2, 4, 6, 8, 10, 12, 14, 16, 18, 20, 22, 24, 26, 28, 30, 32, 34, 36, 38, 40, 42, 44, 46, 48, 50, 52, 54, 56, 58, 60, 62)])
_uv = me_cylinder_001.uv_layers.new(name='UVMap')
_uv.uv.foreach_set('vector', [1.0, 0.5, 1.0, 1.0, 0.9688, 1.0, 0.9688, 0.5, 0.9688, 0.5, 0.9688, 1.0, 0.9375, 1.0, 0.9375, 0.5, 0.9375, 0.5, 0.9375, 1.0, 0.9062, 1.0, 0.9062, 0.5, 0.9062, 0.5, 0.9062, 1.0, 0.875, 1.0, 0.875, 0.5, 0.875, 0.5, 0.875, 1.0, 0.8438, 1.0, 0.8438, 0.5, 0.8438, 0.5, 0.8438, 1.0, 0.8125, 1.0, 0.8125, 0.5, 0.8125, 0.5, 0.8125, 1.0, 0.7812, 1.0, 0.7812, 0.5, 0.7812, 0.5, 0.7812, 1.0, 0.75, 1.0, 0.75, 0.5, 0.75, 0.5, 0.75, 1.0, 0.7188, 1.0, 0.7188, 0.5, 0.7188, 0.5, 0.7188, 1.0, 0.6875, 1.0, 0.6875, 0.5, 0.6875, 0.5, 0.6875, 1.0, 0.6562, 1.0, 0.6562, 0.5, 0.6562, 0.5, 0.6562, 1.0, 0.625, 1.0, 0.625, 0.5, 0.625, 0.5, 0.625, 1.0, 0.5938, 1.0, 0.5938, 0.5, 0.5938, 0.5, 0.5938, 1.0, 0.5625, 1.0, 0.5625, 0.5, 0.5625, 0.5, 0.5625, 1.0, 0.5312, 1.0, 0.5312, 0.5, 0.5312, 0.5, 0.5312, 1.0, 0.5, 1.0, 0.5, 0.5, 0.5, 0.5, 0.5, 1.0, 0.4688, 1.0, 0.4688, 0.5, 0.4688, 0.5, 0.4688, 1.0, 0.4375, 1.0, 0.4375, 0.5, 0.4375, 0.5, 0.4375, 1.0, 0.4062, 1.0, 0.4062, 0.5, 0.4062, 0.5, 0.4062, 1.0, 0.375, 1.0, 0.375, 0.5, 0.375, 0.5, 0.375, 1.0, 0.3438, 1.0, 0.3438, 0.5, 0.3438, 0.5, 0.3438, 1.0, 0.3125, 1.0, 0.3125, 0.5, 0.3125, 0.5, 0.3125, 1.0, 0.2812, 1.0, 0.2812, 0.5, 0.2812, 0.5, 0.2812, 1.0, 0.25, 1.0, 0.25, 0.5, 0.25, 0.5, 0.25, 1.0, 0.2188, 1.0, 0.2188, 0.5, 0.2188, 0.5, 0.2188, 1.0, 0.1875, 1.0, 0.1875, 0.5, 0.1875, 0.5, 0.1875, 1.0, 0.1562, 1.0, 0.1562, 0.5, 0.1562, 0.5, 0.1562, 1.0, 0.125, 1.0, 0.125, 0.5, 0.125, 0.5, 0.125, 1.0, 0.09375, 1.0, 0.09375, 0.5, 0.09375, 0.5, 0.09375, 1.0, 0.0625, 1.0, 0.0625, 0.5, 0.2968, 0.4854, 0.25, 0.49, 0.2032, 0.4854, 0.1582, 0.4717, 0.1167, 0.4496, 0.08029, 0.4197, 0.05045, 0.3833, 0.02827, 0.3418, 0.01461, 0.2968, 0.01, 0.25, 0.01461, 0.2032, 0.02827, 0.1582, 0.05045, 0.1167, 0.08029, 0.08029, 0.1167, 0.05045, 0.1582, 0.02827, 0.2032, 0.01461, 0.25, 0.01, 0.2968, 0.01461, 0.3418, 0.02827, 0.3833, 0.05045, 0.4197, 0.08029, 0.4496, 0.1167, 0.4717, 0.1582, 0.4854, 0.2032, 0.49, 0.25, 0.4854, 0.2968, 0.4717, 0.3418, 0.4496, 0.3833, 0.4197, 0.4197, 0.3833, 0.4496, 0.3418, 0.4717, 0.0625, 0.5, 0.0625, 1.0, 0.03125, 1.0, 0.03125, 0.5, 0.03125, 0.5, 0.03125, 1.0, 0.0, 1.0, 0.0, 0.5, 0.75, 0.49, 0.7968, 0.4854, 0.8418, 0.4717, 0.8833, 0.4496, 0.9197, 0.4197, 0.9496, 0.3833, 0.9717, 0.3418, 0.9854, 0.2968, 0.99, 0.25, 0.9854, 0.2032, 0.9717, 0.1582, 0.9496, 0.1167, 0.9197, 0.08029, 0.8833, 0.05045, 0.8418, 0.02827, 0.7968, 0.01461, 0.75, 0.01, 0.7032, 0.01461, 0.6582, 0.02827, 0.6167, 0.05045, 0.5803, 0.08029, 0.5504, 0.1167, 0.5283, 0.1582, 0.5146, 0.2032, 0.51, 0.25, 0.5146, 0.2968, 0.5283, 0.3418, 0.5504, 0.3833, 0.5803, 0.4197, 0.6167, 0.4496, 0.6582, 0.4717, 0.7032, 0.4854])
me_cylinder_001.use_remesh_fix_poles = True
me_cylinder_001.use_remesh_preserve_attributes = False
me_cylinder_001.use_mirror_vertex_groups = False
me_cylinder_001.update()
me_cube_001 = bpy.data.meshes.new('Cube.001')
me_cube_001.from_pydata([(-1.0, -1.0, -1.0), (-1.0, -1.0, 1.0), (-1.0, 1.0, -1.0), (-1.0, 1.0, 1.0), (1.0, -1.0, -1.0), (1.0, -1.0, 1.0), (1.0, 1.0, -1.0), (1.0, 1.0, 1.0)], [], [(0, 1, 3, 2), (2, 3, 7, 6), (6, 7, 5, 4), (4, 5, 1, 0), (2, 6, 4, 0), (7, 3, 1, 5)])
_uv = me_cube_001.uv_layers.new(name='UVMap')
_uv.uv.foreach_set('vector', [0.375, 0.0, 0.625, 0.0, 0.625, 0.25, 0.375, 0.25, 0.375, 0.25, 0.625, 0.25, 0.625, 0.5, 0.375, 0.5, 0.375, 0.5, 0.625, 0.5, 0.625, 0.75, 0.375, 0.75, 0.375, 0.75, 0.625, 0.75, 0.625, 1.0, 0.375, 1.0, 0.125, 0.5, 0.375, 0.5, 0.375, 0.75, 0.125, 0.75, 0.625, 0.5, 0.875, 0.5, 0.875, 0.75, 0.625, 0.75])
me_cube_001.use_remesh_fix_poles = True
me_cube_001.use_remesh_preserve_attributes = False
me_cube_001.use_mirror_vertex_groups = False
me_cube_001.update()

# ---- objects
ob_motor_gear_v2 = bpy.data.objects.new('Motor-Gear-V2', me_motor_gear_v2)
ob_cylinder_001 = bpy.data.objects.new('Cylinder.001', me_cylinder_001)
ob_cube = bpy.data.objects.new('Cube', me_cube_001)

# ---- transforms, parenting, visibility, modifiers, constraints
ob_motor_gear_v2.location = (-65.82, -170.6, 8.409)
ob_motor_gear_v2.lineart.crease_threshold = 0.0
_m = ob_motor_gear_v2.modifiers.new('Boolean', 'BOOLEAN')
_m.object = ob_cylinder_001
_m.solver = 'FAST'
ob_cylinder_001.location = (0.0, 0.0, 3.266)
ob_cylinder_001.scale = (1.65, 1.65, 3.3)
ob_cylinder_001.lineart.crease_threshold = 0.0
_m = ob_cylinder_001.modifiers.new('Boolean', 'BOOLEAN')
_m.object = ob_cube
_m.solver = 'FAST'
ob_cube.location = (4.94, 0.0, 3.491)
ob_cube.scale = (4.0, 4.0, 4.0)
ob_cube.lineart.crease_threshold = 0.0

# ---- collection membership
col_collection.objects.link(ob_motor_gear_v2)
col_collection.objects.link(ob_cylinder_001)
col_collection.objects.link(ob_cube)

# ---- scene / render settings (as saved in the file)
scene.frame_start = 1; scene.frame_end = 250; scene.frame_set(1)
scene.render.engine = 'BLENDER_EEVEE_NEXT'
scene.cycles.use_denoising = False
scene.cycles.samples = 128
scene.cycles.sampling_pattern = 'TABULATED_SOBOL'
scene.cycles.use_adaptive_sampling = False
scene.cycles.use_light_tree = False
scene.view_settings.view_transform = 'Filmic'
bpy.context.view_layer.update()

# ---- added for rendering (the .blend has no active camera and no usable light): camera, sun
cam_auto = bpy.data.cameras.new('AutoCamera')
cam_auto.lens = 50.0
cam_auto.sensor_width = 36.0
cam_auto.clip_end = 1000.0
ob_auto_camera = bpy.data.objects.new('AutoCamera', cam_auto)
scene.collection.objects.link(ob_auto_camera)
ob_auto_camera.location = (21.6908, -24.7972, 19.9928)
ob_auto_camera.rotation_euler = (1.09748, -7.21219e-08, 0.694738)
scene.camera = ob_auto_camera
light_auto_sun = bpy.data.lights.new('AutoSun', 'SUN')
light_auto_sun.energy = 3.0
light_auto_sun.angle = 0.0523599
ob_auto_sun = bpy.data.objects.new('AutoSun', light_auto_sun)
scene.collection.objects.link(ob_auto_sun)
ob_auto_sun.rotation_euler = (0.872665, 0.174533, 0.523599)
bpy.context.view_layer.update()
